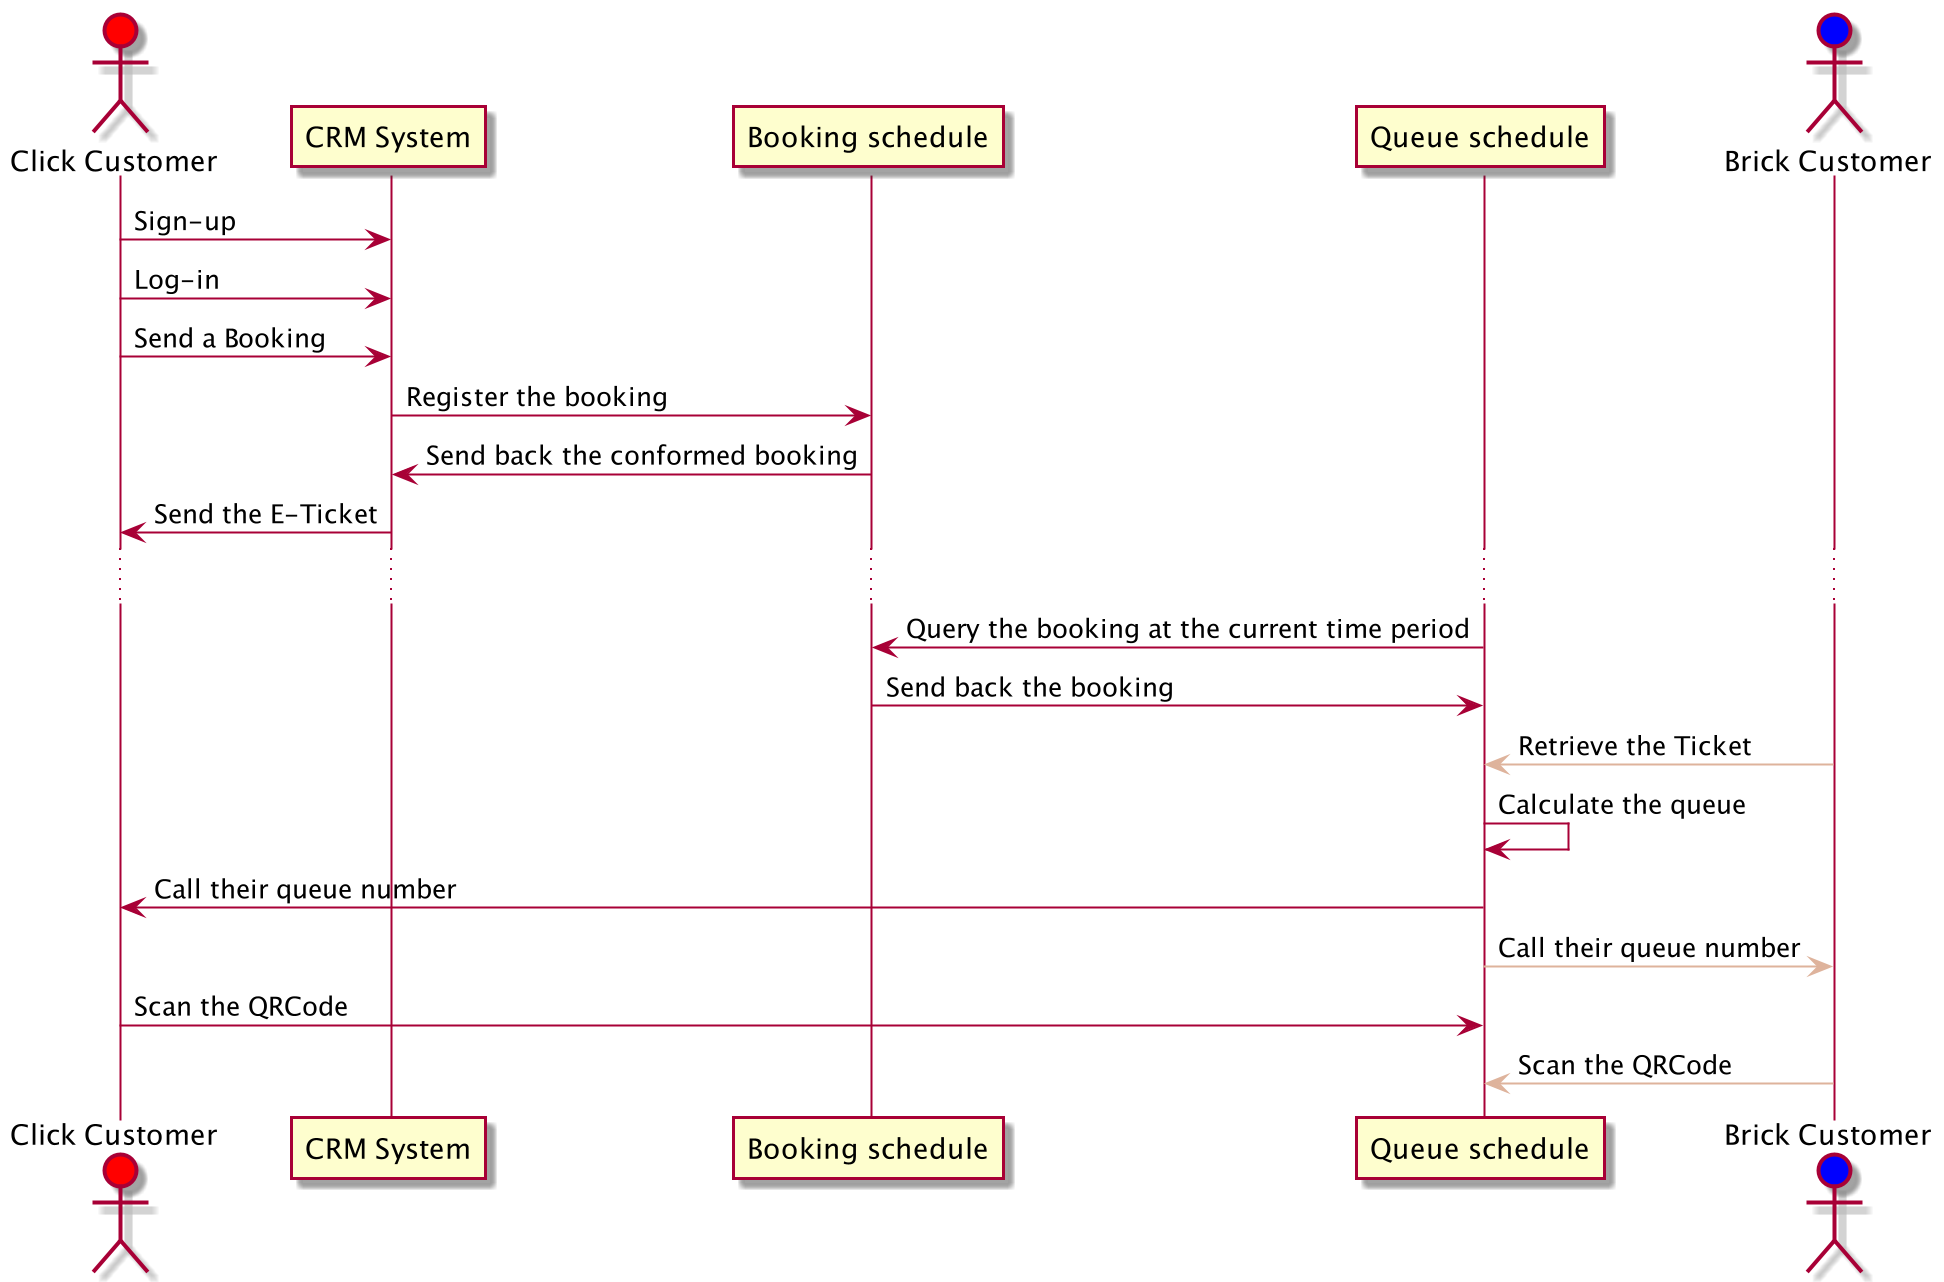

The diagram above was rendered by PlantUML. Its source (embedded in the PNG):
@startuml
actor "Click Customer" as click #red
participant "CRM System" as CRM
participant "Booking schedule" as booking
participant "Queue schedule" as queue
actor "Brick Customer" as brick #blue


click->CRM: Sign-up
click->CRM: Log-in
click->CRM: Send a Booking
CRM->booking: Register the booking
booking->CRM: Send back the conformed booking
CRM->click: Send the E-Ticket
...
queue->booking: Query the booking at the current time period
booking->queue: Send back the booking
brick-[#DEB39C]>queue: Retrieve the Ticket
queue->queue: Calculate the queue
queue->click: Call their queue number
queue-[#DEB39C]>brick: Call their queue number

click->queue: Scan the QRCode
brick-[#DEB39C]>queue: Scan the QRCode

@enduml